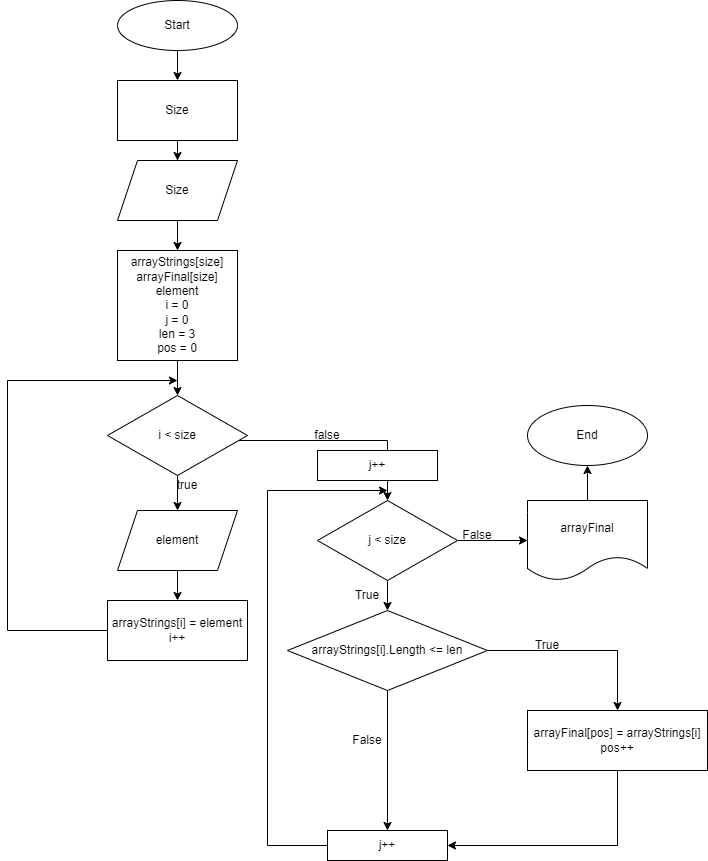

The diagram above was exported from draw.io. Its source (the exported page's mxGraphModel, read from the mxfile embedded in the PNG):
<mxGraphModel dx="820" dy="1638" grid="1" gridSize="10" guides="1" tooltips="1" connect="1" arrows="1" fold="1" page="1" pageScale="1" pageWidth="827" pageHeight="1169" math="0" shadow="0">
  <root>
    <mxCell id="0" />
    <mxCell id="1" parent="0" />
    <mxCell id="BeuRqnTZnIUt8LwIVBa7-3" value="" style="edgeStyle=orthogonalEdgeStyle;rounded=0;orthogonalLoop=1;jettySize=auto;html=1;" edge="1" parent="1" source="BeuRqnTZnIUt8LwIVBa7-1" target="BeuRqnTZnIUt8LwIVBa7-2">
      <mxGeometry relative="1" as="geometry" />
    </mxCell>
    <mxCell id="BeuRqnTZnIUt8LwIVBa7-1" value="Start" style="ellipse;whiteSpace=wrap;html=1;" vertex="1" parent="1">
      <mxGeometry x="130" y="-1120" width="120" height="50" as="geometry" />
    </mxCell>
    <mxCell id="BeuRqnTZnIUt8LwIVBa7-5" value="" style="edgeStyle=orthogonalEdgeStyle;rounded=0;orthogonalLoop=1;jettySize=auto;html=1;" edge="1" parent="1" source="BeuRqnTZnIUt8LwIVBa7-2" target="BeuRqnTZnIUt8LwIVBa7-4">
      <mxGeometry relative="1" as="geometry" />
    </mxCell>
    <mxCell id="BeuRqnTZnIUt8LwIVBa7-2" value="Size" style="whiteSpace=wrap;html=1;" vertex="1" parent="1">
      <mxGeometry x="130" y="-1040" width="120" height="60" as="geometry" />
    </mxCell>
    <mxCell id="BeuRqnTZnIUt8LwIVBa7-7" value="" style="edgeStyle=orthogonalEdgeStyle;rounded=0;orthogonalLoop=1;jettySize=auto;html=1;" edge="1" parent="1" source="BeuRqnTZnIUt8LwIVBa7-4" target="BeuRqnTZnIUt8LwIVBa7-6">
      <mxGeometry relative="1" as="geometry" />
    </mxCell>
    <mxCell id="BeuRqnTZnIUt8LwIVBa7-4" value="Size" style="shape=parallelogram;perimeter=parallelogramPerimeter;whiteSpace=wrap;html=1;fixedSize=1;" vertex="1" parent="1">
      <mxGeometry x="130" y="-960" width="120" height="60" as="geometry" />
    </mxCell>
    <mxCell id="BeuRqnTZnIUt8LwIVBa7-9" value="" style="edgeStyle=orthogonalEdgeStyle;rounded=0;orthogonalLoop=1;jettySize=auto;html=1;" edge="1" parent="1" source="BeuRqnTZnIUt8LwIVBa7-6" target="BeuRqnTZnIUt8LwIVBa7-8">
      <mxGeometry relative="1" as="geometry" />
    </mxCell>
    <mxCell id="BeuRqnTZnIUt8LwIVBa7-6" value="arrayStrings[size]&lt;br&gt;arrayFinal[size]&lt;br&gt;element&lt;br&gt;i = 0&lt;br&gt;j = 0&lt;br&gt;len = 3&lt;br&gt;pos = 0&lt;br&gt;" style="whiteSpace=wrap;html=1;" vertex="1" parent="1">
      <mxGeometry x="130" y="-870" width="120" height="110" as="geometry" />
    </mxCell>
    <mxCell id="BeuRqnTZnIUt8LwIVBa7-13" value="" style="edgeStyle=orthogonalEdgeStyle;rounded=0;orthogonalLoop=1;jettySize=auto;html=1;" edge="1" parent="1" source="BeuRqnTZnIUt8LwIVBa7-8" target="BeuRqnTZnIUt8LwIVBa7-12">
      <mxGeometry relative="1" as="geometry" />
    </mxCell>
    <mxCell id="BeuRqnTZnIUt8LwIVBa7-19" value="" style="edgeStyle=orthogonalEdgeStyle;rounded=0;orthogonalLoop=1;jettySize=auto;html=1;" edge="1" parent="1" source="BeuRqnTZnIUt8LwIVBa7-8" target="BeuRqnTZnIUt8LwIVBa7-18">
      <mxGeometry relative="1" as="geometry">
        <Array as="points">
          <mxPoint x="400" y="-680" />
        </Array>
      </mxGeometry>
    </mxCell>
    <mxCell id="BeuRqnTZnIUt8LwIVBa7-8" value="i &amp;lt; size" style="rhombus;whiteSpace=wrap;html=1;" vertex="1" parent="1">
      <mxGeometry x="120" y="-725" width="140" height="80" as="geometry" />
    </mxCell>
    <mxCell id="BeuRqnTZnIUt8LwIVBa7-15" value="" style="edgeStyle=orthogonalEdgeStyle;rounded=0;orthogonalLoop=1;jettySize=auto;html=1;" edge="1" parent="1" source="BeuRqnTZnIUt8LwIVBa7-12" target="BeuRqnTZnIUt8LwIVBa7-14">
      <mxGeometry relative="1" as="geometry" />
    </mxCell>
    <mxCell id="BeuRqnTZnIUt8LwIVBa7-12" value="element" style="shape=parallelogram;perimeter=parallelogramPerimeter;whiteSpace=wrap;html=1;fixedSize=1;" vertex="1" parent="1">
      <mxGeometry x="130" y="-610" width="120" height="60" as="geometry" />
    </mxCell>
    <mxCell id="BeuRqnTZnIUt8LwIVBa7-14" value="arrayStrings[i] = element&lt;br&gt;i++" style="whiteSpace=wrap;html=1;" vertex="1" parent="1">
      <mxGeometry x="120" y="-520" width="140" height="60" as="geometry" />
    </mxCell>
    <mxCell id="BeuRqnTZnIUt8LwIVBa7-16" value="" style="endArrow=classic;html=1;rounded=0;exitX=0;exitY=0.5;exitDx=0;exitDy=0;" edge="1" parent="1" source="BeuRqnTZnIUt8LwIVBa7-14">
      <mxGeometry width="50" height="50" relative="1" as="geometry">
        <mxPoint x="230" y="-640" as="sourcePoint" />
        <mxPoint x="190" y="-740" as="targetPoint" />
        <Array as="points">
          <mxPoint x="20" y="-490" />
          <mxPoint x="20" y="-740" />
        </Array>
      </mxGeometry>
    </mxCell>
    <mxCell id="BeuRqnTZnIUt8LwIVBa7-17" value="true" style="text;html=1;strokeColor=none;fillColor=none;align=center;verticalAlign=middle;whiteSpace=wrap;rounded=0;" vertex="1" parent="1">
      <mxGeometry x="170" y="-650" width="60" height="30" as="geometry" />
    </mxCell>
    <mxCell id="BeuRqnTZnIUt8LwIVBa7-22" value="" style="edgeStyle=orthogonalEdgeStyle;rounded=0;orthogonalLoop=1;jettySize=auto;html=1;" edge="1" parent="1" source="BeuRqnTZnIUt8LwIVBa7-18" target="BeuRqnTZnIUt8LwIVBa7-21">
      <mxGeometry relative="1" as="geometry" />
    </mxCell>
    <mxCell id="BeuRqnTZnIUt8LwIVBa7-24" value="" style="edgeStyle=orthogonalEdgeStyle;rounded=0;orthogonalLoop=1;jettySize=auto;html=1;" edge="1" parent="1" source="BeuRqnTZnIUt8LwIVBa7-18" target="BeuRqnTZnIUt8LwIVBa7-23">
      <mxGeometry relative="1" as="geometry">
        <Array as="points">
          <mxPoint x="600" y="-580" />
        </Array>
      </mxGeometry>
    </mxCell>
    <mxCell id="BeuRqnTZnIUt8LwIVBa7-18" value="j &amp;lt; size" style="rhombus;whiteSpace=wrap;html=1;" vertex="1" parent="1">
      <mxGeometry x="330" y="-620" width="140" height="80" as="geometry" />
    </mxCell>
    <mxCell id="BeuRqnTZnIUt8LwIVBa7-20" value="false" style="text;html=1;strokeColor=none;fillColor=none;align=center;verticalAlign=middle;whiteSpace=wrap;rounded=0;" vertex="1" parent="1">
      <mxGeometry x="310" y="-700" width="60" height="30" as="geometry" />
    </mxCell>
    <mxCell id="BeuRqnTZnIUt8LwIVBa7-31" value="" style="edgeStyle=orthogonalEdgeStyle;rounded=0;orthogonalLoop=1;jettySize=auto;html=1;" edge="1" parent="1" source="BeuRqnTZnIUt8LwIVBa7-21" target="BeuRqnTZnIUt8LwIVBa7-30">
      <mxGeometry relative="1" as="geometry" />
    </mxCell>
    <mxCell id="BeuRqnTZnIUt8LwIVBa7-33" value="" style="edgeStyle=orthogonalEdgeStyle;rounded=0;orthogonalLoop=1;jettySize=auto;html=1;" edge="1" parent="1" source="BeuRqnTZnIUt8LwIVBa7-21" target="BeuRqnTZnIUt8LwIVBa7-32">
      <mxGeometry relative="1" as="geometry" />
    </mxCell>
    <mxCell id="BeuRqnTZnIUt8LwIVBa7-21" value="arrayStrings[i].Length &amp;lt;= len" style="rhombus;whiteSpace=wrap;html=1;" vertex="1" parent="1">
      <mxGeometry x="300" y="-510" width="200" height="80" as="geometry" />
    </mxCell>
    <mxCell id="BeuRqnTZnIUt8LwIVBa7-26" value="" style="edgeStyle=orthogonalEdgeStyle;rounded=0;orthogonalLoop=1;jettySize=auto;html=1;" edge="1" parent="1" source="BeuRqnTZnIUt8LwIVBa7-23" target="BeuRqnTZnIUt8LwIVBa7-25">
      <mxGeometry relative="1" as="geometry" />
    </mxCell>
    <mxCell id="BeuRqnTZnIUt8LwIVBa7-23" value="arrayFinal" style="shape=document;whiteSpace=wrap;html=1;boundedLbl=1;" vertex="1" parent="1">
      <mxGeometry x="540" y="-620" width="120" height="80" as="geometry" />
    </mxCell>
    <mxCell id="BeuRqnTZnIUt8LwIVBa7-25" value="End" style="ellipse;whiteSpace=wrap;html=1;" vertex="1" parent="1">
      <mxGeometry x="540" y="-715" width="120" height="60" as="geometry" />
    </mxCell>
    <mxCell id="BeuRqnTZnIUt8LwIVBa7-27" value="False" style="text;html=1;strokeColor=none;fillColor=none;align=center;verticalAlign=middle;whiteSpace=wrap;rounded=0;" vertex="1" parent="1">
      <mxGeometry x="460" y="-600" width="60" height="30" as="geometry" />
    </mxCell>
    <mxCell id="BeuRqnTZnIUt8LwIVBa7-29" value="True" style="text;html=1;strokeColor=none;fillColor=none;align=center;verticalAlign=middle;whiteSpace=wrap;rounded=0;" vertex="1" parent="1">
      <mxGeometry x="350" y="-540" width="60" height="30" as="geometry" />
    </mxCell>
    <mxCell id="BeuRqnTZnIUt8LwIVBa7-36" style="edgeStyle=orthogonalEdgeStyle;rounded=0;orthogonalLoop=1;jettySize=auto;html=1;entryX=1;entryY=0.5;entryDx=0;entryDy=0;" edge="1" parent="1" source="BeuRqnTZnIUt8LwIVBa7-30" target="BeuRqnTZnIUt8LwIVBa7-32">
      <mxGeometry relative="1" as="geometry">
        <Array as="points">
          <mxPoint x="630" y="-275" />
        </Array>
      </mxGeometry>
    </mxCell>
    <mxCell id="BeuRqnTZnIUt8LwIVBa7-30" value="arrayFinal[pos] = arrayStrings[i]&lt;br&gt;pos++" style="whiteSpace=wrap;html=1;" vertex="1" parent="1">
      <mxGeometry x="540" y="-410" width="180" height="60" as="geometry" />
    </mxCell>
    <mxCell id="BeuRqnTZnIUt8LwIVBa7-38" style="edgeStyle=orthogonalEdgeStyle;rounded=0;orthogonalLoop=1;jettySize=auto;html=1;" edge="1" parent="1" source="BeuRqnTZnIUt8LwIVBa7-32">
      <mxGeometry relative="1" as="geometry">
        <mxPoint x="400" y="-630" as="targetPoint" />
        <Array as="points">
          <mxPoint x="280" y="-275" />
          <mxPoint x="280" y="-630" />
        </Array>
      </mxGeometry>
    </mxCell>
    <mxCell id="BeuRqnTZnIUt8LwIVBa7-32" value="j++" style="whiteSpace=wrap;html=1;" vertex="1" parent="1">
      <mxGeometry x="340" y="-290" width="120" height="30" as="geometry" />
    </mxCell>
    <mxCell id="BeuRqnTZnIUt8LwIVBa7-34" value="False" style="text;html=1;strokeColor=none;fillColor=none;align=center;verticalAlign=middle;whiteSpace=wrap;rounded=0;" vertex="1" parent="1">
      <mxGeometry x="350" y="-395" width="60" height="30" as="geometry" />
    </mxCell>
    <mxCell id="BeuRqnTZnIUt8LwIVBa7-35" value="True" style="text;html=1;strokeColor=none;fillColor=none;align=center;verticalAlign=middle;whiteSpace=wrap;rounded=0;" vertex="1" parent="1">
      <mxGeometry x="530" y="-490" width="60" height="30" as="geometry" />
    </mxCell>
    <mxCell id="BeuRqnTZnIUt8LwIVBa7-37" value="j++" style="whiteSpace=wrap;html=1;" vertex="1" parent="1">
      <mxGeometry x="330" y="-670" width="120" height="30" as="geometry" />
    </mxCell>
  </root>
</mxGraphModel>